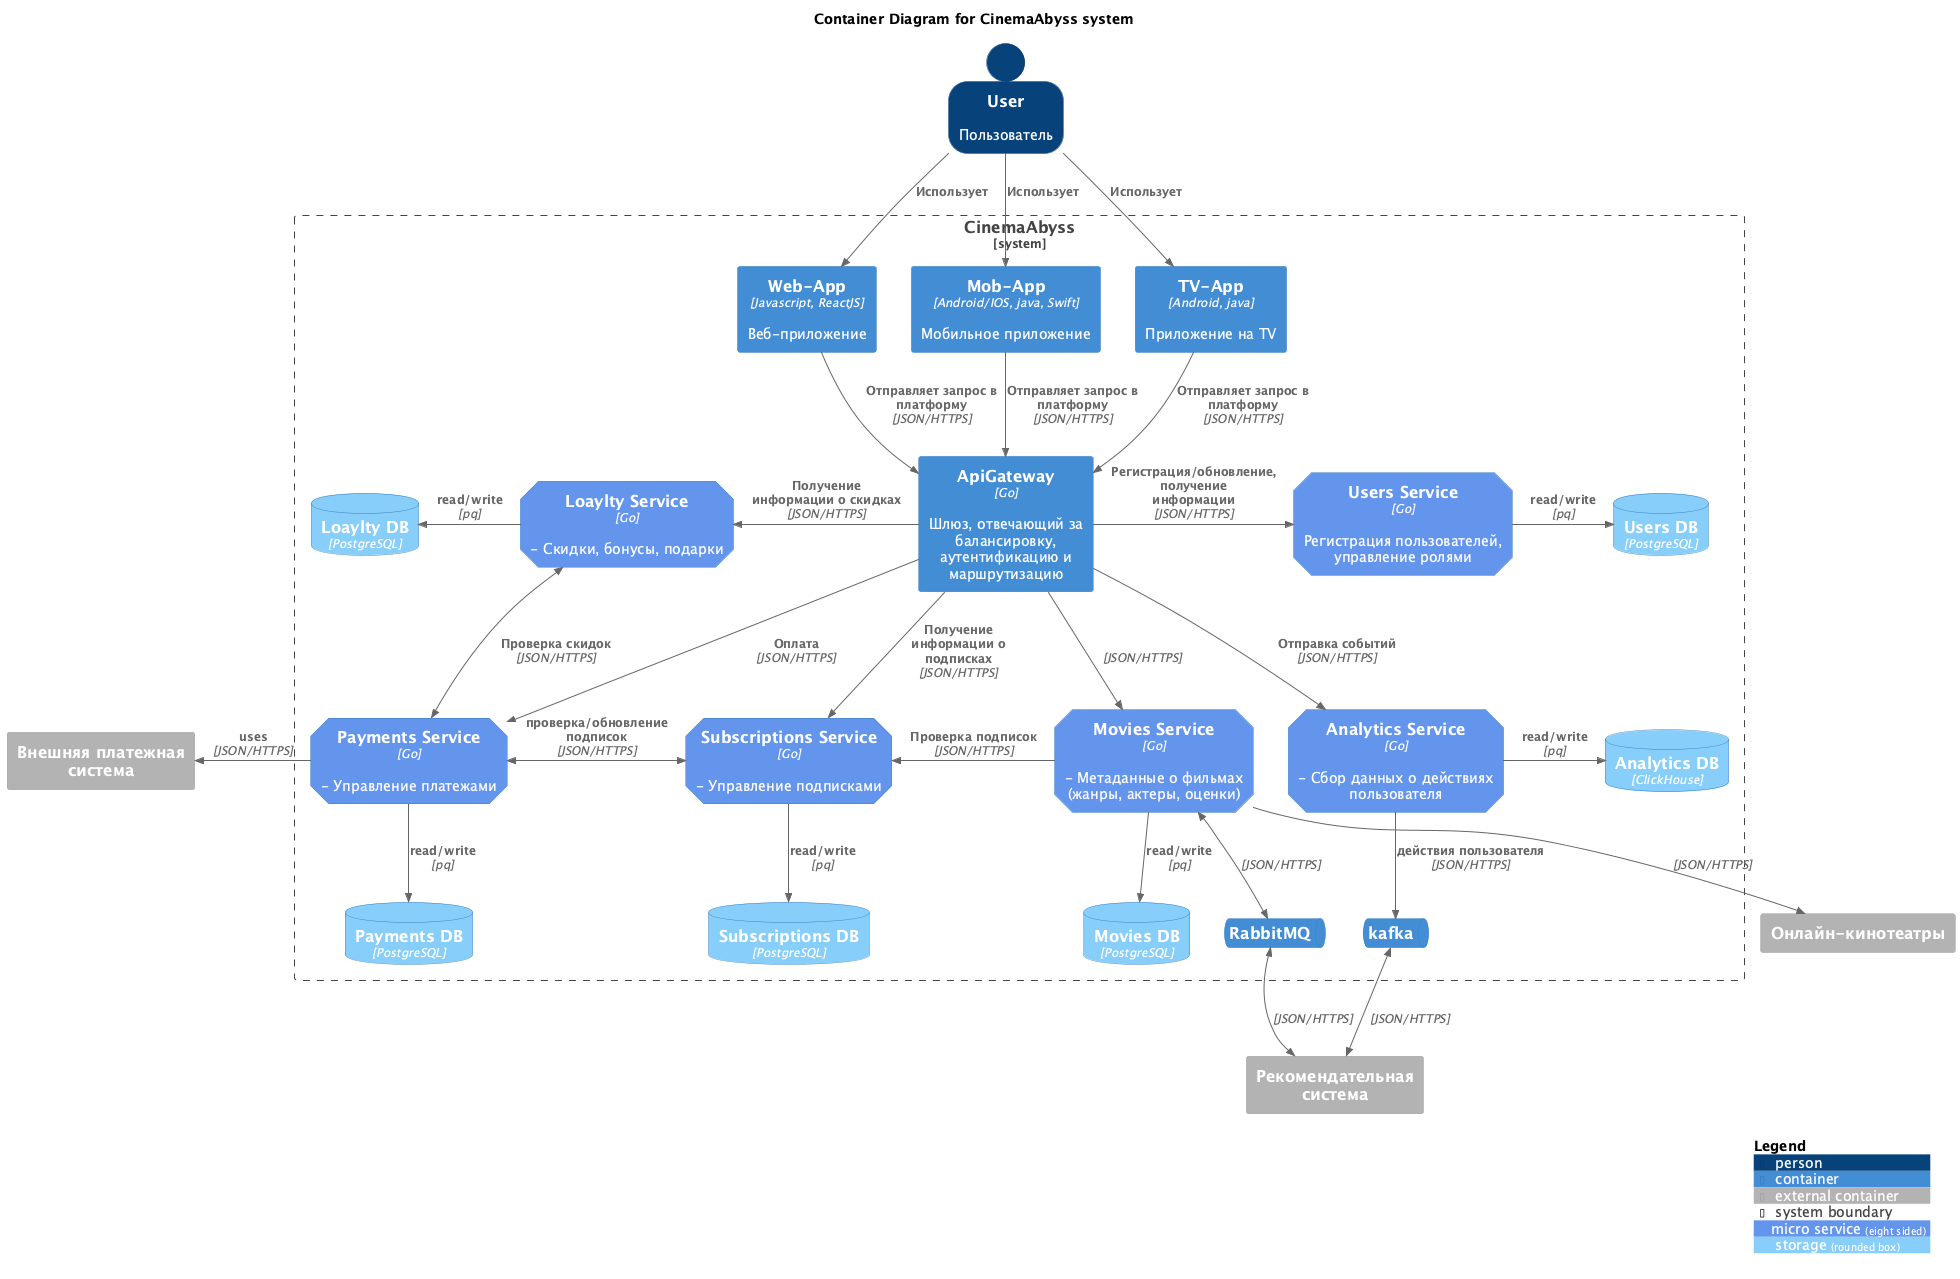

The diagram above was rendered by PlantUML. Its source (embedded in the PNG):
@startuml

!include https://raw.githubusercontent.com/plantuml-stdlib/C4-PlantUML/master/C4_Container.puml

title Container Diagram for CinemaAbyss system

AddElementTag("microService", $shape=EightSidedShape(), $bgColor="CornflowerBlue", $fontColor="white", $legendText="micro service\neight sided")
AddElementTag("storage", $shape=RoundedBoxShape(), $bgColor="lightSkyBlue", $fontColor="white")
AddRelTag("Kafka events", $textColor="darkgreen", $lineColor="darkgreen", $lineStyle = SolidLine())
AddRelTag("Devices input/output", $textColor="brown", $lineColor="brown", $lineStyle = DashedLine())

SHOW_PERSON_OUTLINE()

Person(user, User, "Пользователь")

System_Boundary(c1, "CinemaAbyss") {

    Container(web_app, "Web-App", "Javascript, ReactJS", "Веб-приложение")
    Container(mob_app, "Mob-App", "Android/IOS, java, Swift", "Мобильное приложение")
    Container(tv_app, "TV-App", "Android, java", "Приложение на TV")

    Container(api_gateway, "ApiGateway", "Go", "Шлюз, отвечающий за балансировку, аутентификацию и маршрутизацию")

    'Container(auth_service, "Auth Service", "Go", "Аутентификация", $tags = "microService")

    Container(users_service, "Users Service", "Go", "Регистрация пользователей, управление ролями", $tags = "microService")
    ContainerDb(users_db, "Users DB", "PostgreSQL", "", $tags = "storage")
    Rel_R(users_service, users_db, "read/write", "pq")

    Container(loaylty_service, "Loaylty Service", "Go", "- Скидки, бонусы, подарки", $tags = "microService")
    ContainerDb(loaylty_db, "Loaylty DB", "PostgreSQL", "", $tags = "storage")
    Rel_L(loaylty_service, loaylty_db, "read/write", "pq")

    Container(subscriptions_service, "Subscriptions Service", "Go", "- Управление подписками", $tags = "microService")
    ContainerDb(subscriptions_db, "Subscriptions DB", "PostgreSQL", "", $tags = "storage")
    Rel(subscriptions_service, subscriptions_db, "read/write", "pq")

    Container(payments_service, "Payments Service", "Go", "- Управление платежами", $tags = "microService")
    ContainerDb(payments_db, "Payments DB", "PostgreSQL", "", $tags = "storage")
    Rel(payments_service, payments_db, "read/write", "pq")

    Container(movies_service, "Movies Service", "Go", "- Метаданные о фильмах (жанры, актеры, оценки)", $tags = "microService")
    ContainerDb(movies_db, "Movies DB", "PostgreSQL", "", $tags = "storage")
    Rel(movies_service, movies_db, "read/write", "pq")

    Container(analytics_service, "Analytics Service", "Go", "- Сбор данных о действиях пользователя", $tags = "microService")
    ContainerDb(analytics_db, "Analytics DB", "ClickHouse", "", $tags = "storage")
    Rel_R(analytics_service, analytics_db, "read/write", "pq")

    ContainerQueue(rabbit, "RabbitMQ", "")
    ContainerQueue(kafka, "kafka", "")
}

Container_Ext(payment_system, "Внешняя платежная система")
Container_Ext(cinema_platform, "Онлайн-кинотеатры")
Container_Ext(recommender_system, "Рекомендательная система")


Rel_D(user, web_app, "Использует")
Rel_D(user, mob_app, "Использует")
Rel_D(user, tv_app, "Использует")

Rel_D(web_app, api_gateway, "Отправляет запрос в платформу", "JSON/HTTPS")
Rel_D(mob_app, api_gateway, "Отправляет запрос в платформу", "JSON/HTTPS")
Rel_D(tv_app, api_gateway, "Отправляет запрос в платформу", "JSON/HTTPS")

Rel_R(api_gateway, users_service, "Регистрация/обновление, получение информации", "JSON/HTTPS")
Rel_L(api_gateway, loaylty_service, "Получение информации о скидках", "JSON/HTTPS")
Rel(api_gateway, payments_service, "Оплата", "JSON/HTTPS")
Rel(api_gateway, subscriptions_service, "Получение информации о подписках", "JSON/HTTPS")

BiRel_U(payments_service, loaylty_service, "Проверка скидок", "JSON/HTTPS")
BiRel_R(payments_service, subscriptions_service, "проверка/обновление подписок", "JSON/HTTPS")
Rel_L(payments_service, payment_system, "uses", "JSON/HTTPS")

Rel(api_gateway, movies_service, " ", "JSON/HTTPS")
Rel_L(movies_service, subscriptions_service, "Проверка подписок", "JSON/HTTPS")
Rel(movies_service, cinema_platform, " ", "JSON/HTTPS")

BiRel(movies_service, rabbit, " ", "JSON/HTTPS")

BiRel(rabbit, recommender_system, " ", "JSON/HTTPS")

Rel(api_gateway, analytics_service, "Отправка событий", "JSON/HTTPS")
Rel(analytics_service, kafka, "действия пользователя", "JSON/HTTPS")
BiRel_D(kafka, recommender_system, " ", "JSON/HTTPS")

SHOW_LEGEND()

@enduml